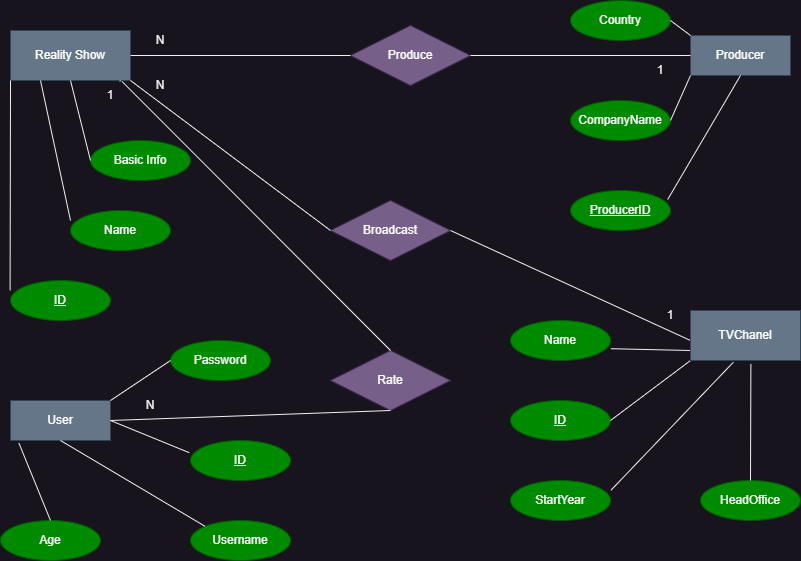

The diagram above was exported from draw.io. Its source (the exported page's mxGraphModel, read from the mxfile embedded in the PNG):
<mxGraphModel dx="1050" dy="549" grid="1" gridSize="10" guides="1" tooltips="1" connect="1" arrows="1" fold="1" page="1" pageScale="1" pageWidth="850" pageHeight="1100" math="0" shadow="0">
  <root>
    <mxCell id="0" />
    <mxCell id="1" parent="0" />
    <mxCell id="A7wNMvEwDgVBoPQdsebS-4" value="Reality Show" style="whiteSpace=wrap;html=1;align=center;fillColor=#647687;fontColor=#ffffff;strokeColor=#314354;" vertex="1" parent="1">
      <mxGeometry x="40" y="30" width="120" height="50" as="geometry" />
    </mxCell>
    <mxCell id="A7wNMvEwDgVBoPQdsebS-5" value="ID" style="ellipse;whiteSpace=wrap;html=1;align=center;fontStyle=4;fillColor=#008a00;fontColor=#ffffff;strokeColor=#005700;" vertex="1" parent="1">
      <mxGeometry x="40" y="280" width="100" height="40" as="geometry" />
    </mxCell>
    <mxCell id="A7wNMvEwDgVBoPQdsebS-6" value="Name" style="ellipse;whiteSpace=wrap;html=1;align=center;fillColor=#008a00;fontColor=#ffffff;strokeColor=#005700;" vertex="1" parent="1">
      <mxGeometry x="100" y="210" width="100" height="40" as="geometry" />
    </mxCell>
    <mxCell id="A7wNMvEwDgVBoPQdsebS-7" value="Basic Info" style="ellipse;whiteSpace=wrap;html=1;align=center;fillColor=#008a00;strokeColor=#005700;fontColor=#ffffff;" vertex="1" parent="1">
      <mxGeometry x="120" y="140" width="100" height="40" as="geometry" />
    </mxCell>
    <mxCell id="A7wNMvEwDgVBoPQdsebS-8" value="" style="endArrow=none;html=1;rounded=0;exitX=0;exitY=1;exitDx=0;exitDy=0;entryX=-0.004;entryY=0.245;entryDx=0;entryDy=0;entryPerimeter=0;" edge="1" parent="1" source="A7wNMvEwDgVBoPQdsebS-4" target="A7wNMvEwDgVBoPQdsebS-5">
      <mxGeometry relative="1" as="geometry">
        <mxPoint x="60" y="90" as="sourcePoint" />
        <mxPoint x="220" y="90" as="targetPoint" />
      </mxGeometry>
    </mxCell>
    <mxCell id="A7wNMvEwDgVBoPQdsebS-9" value="" style="endArrow=none;html=1;rounded=0;entryX=0;entryY=0.5;entryDx=0;entryDy=0;" edge="1" parent="1" target="A7wNMvEwDgVBoPQdsebS-7">
      <mxGeometry relative="1" as="geometry">
        <mxPoint x="100" y="80" as="sourcePoint" />
        <mxPoint x="340" y="30" as="targetPoint" />
        <Array as="points" />
      </mxGeometry>
    </mxCell>
    <mxCell id="A7wNMvEwDgVBoPQdsebS-10" value="" style="endArrow=none;html=1;rounded=0;exitX=0.25;exitY=1;exitDx=0;exitDy=0;entryX=0;entryY=0.25;entryDx=0;entryDy=0;entryPerimeter=0;" edge="1" parent="1" source="A7wNMvEwDgVBoPQdsebS-4" target="A7wNMvEwDgVBoPQdsebS-6">
      <mxGeometry relative="1" as="geometry">
        <mxPoint x="140" y="110" as="sourcePoint" />
        <mxPoint x="300" y="110" as="targetPoint" />
      </mxGeometry>
    </mxCell>
    <mxCell id="A7wNMvEwDgVBoPQdsebS-12" value="Producer&lt;br&gt;" style="whiteSpace=wrap;html=1;align=center;fillColor=#647687;strokeColor=#314354;fontColor=#ffffff;" vertex="1" parent="1">
      <mxGeometry x="720" y="35" width="100" height="40" as="geometry" />
    </mxCell>
    <mxCell id="A7wNMvEwDgVBoPQdsebS-15" value="User" style="whiteSpace=wrap;html=1;align=center;fillColor=#647687;fontColor=#ffffff;strokeColor=#314354;" vertex="1" parent="1">
      <mxGeometry x="40" y="400" width="100" height="40" as="geometry" />
    </mxCell>
    <mxCell id="A7wNMvEwDgVBoPQdsebS-19" value="ProducerID" style="ellipse;whiteSpace=wrap;html=1;align=center;fontStyle=4;fillColor=#008a00;fontColor=#ffffff;strokeColor=#005700;" vertex="1" parent="1">
      <mxGeometry x="600" y="190" width="100" height="40" as="geometry" />
    </mxCell>
    <mxCell id="A7wNMvEwDgVBoPQdsebS-20" value="Country" style="ellipse;whiteSpace=wrap;html=1;align=center;fillColor=#008a00;fontColor=#ffffff;strokeColor=#005700;" vertex="1" parent="1">
      <mxGeometry x="600" width="100" height="40" as="geometry" />
    </mxCell>
    <mxCell id="A7wNMvEwDgVBoPQdsebS-21" value="CompanyName" style="ellipse;whiteSpace=wrap;html=1;align=center;fillColor=#008a00;fontColor=#ffffff;strokeColor=#005700;" vertex="1" parent="1">
      <mxGeometry x="600" y="100" width="100" height="40" as="geometry" />
    </mxCell>
    <mxCell id="A7wNMvEwDgVBoPQdsebS-24" value="" style="endArrow=none;html=1;rounded=0;entryX=0;entryY=1;entryDx=0;entryDy=0;exitX=1;exitY=0.5;exitDx=0;exitDy=0;" edge="1" parent="1" source="A7wNMvEwDgVBoPQdsebS-21" target="A7wNMvEwDgVBoPQdsebS-12">
      <mxGeometry relative="1" as="geometry">
        <mxPoint x="520" y="90" as="sourcePoint" />
        <mxPoint x="680" y="90" as="targetPoint" />
      </mxGeometry>
    </mxCell>
    <mxCell id="A7wNMvEwDgVBoPQdsebS-25" value="" style="endArrow=none;html=1;rounded=0;exitX=0.972;exitY=0.225;exitDx=0;exitDy=0;exitPerimeter=0;entryX=0.5;entryY=1;entryDx=0;entryDy=0;" edge="1" parent="1" source="A7wNMvEwDgVBoPQdsebS-19" target="A7wNMvEwDgVBoPQdsebS-12">
      <mxGeometry relative="1" as="geometry">
        <mxPoint x="660" y="160" as="sourcePoint" />
        <mxPoint x="820" y="160" as="targetPoint" />
      </mxGeometry>
    </mxCell>
    <mxCell id="A7wNMvEwDgVBoPQdsebS-27" value="Produce" style="shape=rhombus;perimeter=rhombusPerimeter;whiteSpace=wrap;html=1;align=center;fillColor=#76608a;fontColor=#ffffff;strokeColor=#432D57;" vertex="1" parent="1">
      <mxGeometry x="380" y="25" width="120" height="60" as="geometry" />
    </mxCell>
    <mxCell id="A7wNMvEwDgVBoPQdsebS-28" value="" style="endArrow=none;html=1;rounded=0;entryX=0;entryY=0.5;entryDx=0;entryDy=0;exitX=1;exitY=0.5;exitDx=0;exitDy=0;" edge="1" parent="1" source="A7wNMvEwDgVBoPQdsebS-4" target="A7wNMvEwDgVBoPQdsebS-27">
      <mxGeometry relative="1" as="geometry">
        <mxPoint x="210" y="54.5" as="sourcePoint" />
        <mxPoint x="370" y="54.5" as="targetPoint" />
        <Array as="points" />
      </mxGeometry>
    </mxCell>
    <mxCell id="A7wNMvEwDgVBoPQdsebS-29" value="" style="endArrow=none;html=1;rounded=0;exitX=1;exitY=0.5;exitDx=0;exitDy=0;entryX=0;entryY=0.5;entryDx=0;entryDy=0;" edge="1" parent="1" target="A7wNMvEwDgVBoPQdsebS-12">
      <mxGeometry relative="1" as="geometry">
        <mxPoint x="720" y="55" as="sourcePoint" />
        <mxPoint x="680" y="69.5" as="targetPoint" />
      </mxGeometry>
    </mxCell>
    <mxCell id="A7wNMvEwDgVBoPQdsebS-30" value="ID" style="ellipse;whiteSpace=wrap;html=1;align=center;fontStyle=4;fillColor=#008a00;fontColor=#ffffff;strokeColor=#005700;" vertex="1" parent="1">
      <mxGeometry x="540" y="400" width="100" height="40" as="geometry" />
    </mxCell>
    <mxCell id="A7wNMvEwDgVBoPQdsebS-31" value="Name" style="ellipse;whiteSpace=wrap;html=1;align=center;fillColor=#008a00;fontColor=#ffffff;strokeColor=#005700;" vertex="1" parent="1">
      <mxGeometry x="540" y="320" width="100" height="40" as="geometry" />
    </mxCell>
    <mxCell id="A7wNMvEwDgVBoPQdsebS-32" value="StartYear" style="ellipse;whiteSpace=wrap;html=1;align=center;fillColor=#008a00;fontColor=#ffffff;strokeColor=#005700;" vertex="1" parent="1">
      <mxGeometry x="540" y="480" width="100" height="40" as="geometry" />
    </mxCell>
    <mxCell id="A7wNMvEwDgVBoPQdsebS-33" value="HeadOffice" style="ellipse;whiteSpace=wrap;html=1;align=center;fillColor=#008a00;fontColor=#ffffff;strokeColor=#005700;" vertex="1" parent="1">
      <mxGeometry x="730" y="480" width="100" height="40" as="geometry" />
    </mxCell>
    <mxCell id="A7wNMvEwDgVBoPQdsebS-34" value="" style="endArrow=none;html=1;rounded=0;exitX=1;exitY=0.5;exitDx=0;exitDy=0;entryX=0;entryY=1;entryDx=0;entryDy=0;" edge="1" parent="1" source="A7wNMvEwDgVBoPQdsebS-30">
      <mxGeometry relative="1" as="geometry">
        <mxPoint x="640" y="290" as="sourcePoint" />
        <mxPoint x="720" y="360" as="targetPoint" />
      </mxGeometry>
    </mxCell>
    <mxCell id="A7wNMvEwDgVBoPQdsebS-35" value="" style="endArrow=none;html=1;rounded=0;entryX=0;entryY=0.75;entryDx=0;entryDy=0;exitX=1.004;exitY=0.705;exitDx=0;exitDy=0;exitPerimeter=0;" edge="1" parent="1" source="A7wNMvEwDgVBoPQdsebS-31">
      <mxGeometry relative="1" as="geometry">
        <mxPoint x="660" y="409.5" as="sourcePoint" />
        <mxPoint x="720" y="350" as="targetPoint" />
      </mxGeometry>
    </mxCell>
    <mxCell id="A7wNMvEwDgVBoPQdsebS-36" value="" style="endArrow=none;html=1;rounded=0;exitX=1.004;exitY=0.245;exitDx=0;exitDy=0;exitPerimeter=0;entryX=0.428;entryY=1.045;entryDx=0;entryDy=0;entryPerimeter=0;" edge="1" parent="1" source="A7wNMvEwDgVBoPQdsebS-32">
      <mxGeometry relative="1" as="geometry">
        <mxPoint x="640" y="450" as="sourcePoint" />
        <mxPoint x="762.8" y="361.79999999999995" as="targetPoint" />
      </mxGeometry>
    </mxCell>
    <mxCell id="A7wNMvEwDgVBoPQdsebS-37" value="" style="endArrow=none;html=1;rounded=0;exitX=0.604;exitY=1.085;exitDx=0;exitDy=0;exitPerimeter=0;entryX=0.5;entryY=0;entryDx=0;entryDy=0;" edge="1" parent="1" target="A7wNMvEwDgVBoPQdsebS-33">
      <mxGeometry relative="1" as="geometry">
        <mxPoint x="780.4000000000001" y="363.4" as="sourcePoint" />
        <mxPoint x="780" y="450" as="targetPoint" />
      </mxGeometry>
    </mxCell>
    <mxCell id="A7wNMvEwDgVBoPQdsebS-39" value="Broadcast" style="shape=rhombus;perimeter=rhombusPerimeter;whiteSpace=wrap;html=1;align=center;fillColor=#76608a;fontColor=#ffffff;strokeColor=#432D57;" vertex="1" parent="1">
      <mxGeometry x="360" y="200" width="120" height="60" as="geometry" />
    </mxCell>
    <mxCell id="A7wNMvEwDgVBoPQdsebS-40" value="" style="endArrow=none;html=1;rounded=0;exitX=1;exitY=1;exitDx=0;exitDy=0;entryX=0;entryY=0.5;entryDx=0;entryDy=0;" edge="1" parent="1" source="A7wNMvEwDgVBoPQdsebS-4" target="A7wNMvEwDgVBoPQdsebS-39">
      <mxGeometry relative="1" as="geometry">
        <mxPoint x="310" y="119.5" as="sourcePoint" />
        <mxPoint x="470" y="119.5" as="targetPoint" />
      </mxGeometry>
    </mxCell>
    <mxCell id="A7wNMvEwDgVBoPQdsebS-41" value="" style="endArrow=none;html=1;rounded=0;exitX=1;exitY=0.5;exitDx=0;exitDy=0;entryX=0;entryY=0.5;entryDx=0;entryDy=0;" edge="1" parent="1" source="A7wNMvEwDgVBoPQdsebS-39">
      <mxGeometry relative="1" as="geometry">
        <mxPoint x="580" y="260" as="sourcePoint" />
        <mxPoint x="720" y="340" as="targetPoint" />
      </mxGeometry>
    </mxCell>
    <mxCell id="A7wNMvEwDgVBoPQdsebS-44" value="Rate" style="shape=rhombus;perimeter=rhombusPerimeter;whiteSpace=wrap;html=1;align=center;fillColor=#76608a;strokeColor=#432D57;fontColor=#ffffff;" vertex="1" parent="1">
      <mxGeometry x="360" y="350" width="120" height="60" as="geometry" />
    </mxCell>
    <mxCell id="A7wNMvEwDgVBoPQdsebS-47" value="ID" style="ellipse;whiteSpace=wrap;html=1;align=center;fontStyle=4;fillColor=#008a00;fontColor=#ffffff;strokeColor=#005700;" vertex="1" parent="1">
      <mxGeometry x="220" y="440" width="100" height="40" as="geometry" />
    </mxCell>
    <mxCell id="A7wNMvEwDgVBoPQdsebS-48" value="Username" style="ellipse;whiteSpace=wrap;html=1;align=center;fillColor=#008a00;fontColor=#ffffff;strokeColor=#005700;" vertex="1" parent="1">
      <mxGeometry x="220" y="520" width="100" height="40" as="geometry" />
    </mxCell>
    <mxCell id="A7wNMvEwDgVBoPQdsebS-49" value="Age" style="ellipse;whiteSpace=wrap;html=1;align=center;fillColor=#008a00;fontColor=#ffffff;strokeColor=#005700;" vertex="1" parent="1">
      <mxGeometry x="30" y="520" width="100" height="40" as="geometry" />
    </mxCell>
    <mxCell id="A7wNMvEwDgVBoPQdsebS-50" value="Password" style="ellipse;whiteSpace=wrap;html=1;align=center;fillColor=#008a00;fontColor=#ffffff;strokeColor=#005700;" vertex="1" parent="1">
      <mxGeometry x="200" y="340" width="100" height="40" as="geometry" />
    </mxCell>
    <mxCell id="A7wNMvEwDgVBoPQdsebS-52" value="" style="endArrow=none;html=1;rounded=0;entryX=0;entryY=0.5;entryDx=0;entryDy=0;exitX=1;exitY=0;exitDx=0;exitDy=0;" edge="1" parent="1" source="A7wNMvEwDgVBoPQdsebS-15" target="A7wNMvEwDgVBoPQdsebS-50">
      <mxGeometry relative="1" as="geometry">
        <mxPoint x="50" y="370" as="sourcePoint" />
        <mxPoint x="210" y="370" as="targetPoint" />
      </mxGeometry>
    </mxCell>
    <mxCell id="A7wNMvEwDgVBoPQdsebS-53" value="" style="endArrow=none;html=1;rounded=0;exitX=1;exitY=0.5;exitDx=0;exitDy=0;entryX=-0.012;entryY=0.305;entryDx=0;entryDy=0;entryPerimeter=0;" edge="1" parent="1" source="A7wNMvEwDgVBoPQdsebS-15" target="A7wNMvEwDgVBoPQdsebS-47">
      <mxGeometry relative="1" as="geometry">
        <mxPoint x="150" y="419.5" as="sourcePoint" />
        <mxPoint x="310" y="419.5" as="targetPoint" />
      </mxGeometry>
    </mxCell>
    <mxCell id="A7wNMvEwDgVBoPQdsebS-54" value="" style="endArrow=none;html=1;rounded=0;exitX=0.5;exitY=1;exitDx=0;exitDy=0;entryX=0;entryY=0;entryDx=0;entryDy=0;" edge="1" parent="1" source="A7wNMvEwDgVBoPQdsebS-15" target="A7wNMvEwDgVBoPQdsebS-48">
      <mxGeometry relative="1" as="geometry">
        <mxPoint x="60" y="479" as="sourcePoint" />
        <mxPoint x="220" y="479" as="targetPoint" />
      </mxGeometry>
    </mxCell>
    <mxCell id="A7wNMvEwDgVBoPQdsebS-55" value="" style="endArrow=none;html=1;rounded=0;exitX=0.084;exitY=1.065;exitDx=0;exitDy=0;entryX=0.5;entryY=0;entryDx=0;entryDy=0;exitPerimeter=0;" edge="1" parent="1" source="A7wNMvEwDgVBoPQdsebS-15" target="A7wNMvEwDgVBoPQdsebS-49">
      <mxGeometry relative="1" as="geometry">
        <mxPoint x="60" y="490" as="sourcePoint" />
        <mxPoint x="220" y="490" as="targetPoint" />
      </mxGeometry>
    </mxCell>
    <mxCell id="A7wNMvEwDgVBoPQdsebS-56" value="" style="endArrow=none;html=1;rounded=0;exitX=0.5;exitY=0;exitDx=0;exitDy=0;entryX=0.91;entryY=1.02;entryDx=0;entryDy=0;entryPerimeter=0;" edge="1" parent="1" target="A7wNMvEwDgVBoPQdsebS-4">
      <mxGeometry relative="1" as="geometry">
        <mxPoint x="150" y="80" as="sourcePoint" />
        <mxPoint x="500" y="290" as="targetPoint" />
      </mxGeometry>
    </mxCell>
    <mxCell id="A7wNMvEwDgVBoPQdsebS-57" value="" style="endArrow=none;html=1;rounded=0;exitX=1;exitY=0.5;exitDx=0;exitDy=0;entryX=0.5;entryY=1;entryDx=0;entryDy=0;" edge="1" parent="1" source="A7wNMvEwDgVBoPQdsebS-15" target="A7wNMvEwDgVBoPQdsebS-44">
      <mxGeometry relative="1" as="geometry">
        <mxPoint x="345" y="470" as="sourcePoint" />
        <mxPoint x="505" y="470" as="targetPoint" />
      </mxGeometry>
    </mxCell>
    <mxCell id="A7wNMvEwDgVBoPQdsebS-59" value="N" style="text;html=1;strokeColor=none;fillColor=none;align=center;verticalAlign=middle;whiteSpace=wrap;rounded=0;" vertex="1" parent="1">
      <mxGeometry x="160" y="25" width="60" height="30" as="geometry" />
    </mxCell>
    <mxCell id="A7wNMvEwDgVBoPQdsebS-60" value="" style="endArrow=none;html=1;rounded=0;exitX=1;exitY=0.5;exitDx=0;exitDy=0;entryX=0;entryY=0.5;entryDx=0;entryDy=0;" edge="1" parent="1" source="A7wNMvEwDgVBoPQdsebS-27" target="A7wNMvEwDgVBoPQdsebS-12">
      <mxGeometry relative="1" as="geometry">
        <mxPoint x="500" y="55" as="sourcePoint" />
        <mxPoint x="660" y="55" as="targetPoint" />
      </mxGeometry>
    </mxCell>
    <mxCell id="A7wNMvEwDgVBoPQdsebS-63" value="" style="endArrow=none;html=1;rounded=0;entryX=0;entryY=0;entryDx=0;entryDy=0;exitX=1;exitY=0.5;exitDx=0;exitDy=0;" edge="1" parent="1" source="A7wNMvEwDgVBoPQdsebS-20" target="A7wNMvEwDgVBoPQdsebS-12">
      <mxGeometry relative="1" as="geometry">
        <mxPoint x="700" y="20" as="sourcePoint" />
        <mxPoint x="670" y="32.5" as="targetPoint" />
      </mxGeometry>
    </mxCell>
    <mxCell id="A7wNMvEwDgVBoPQdsebS-64" value="1" style="text;html=1;strokeColor=none;fillColor=none;align=center;verticalAlign=middle;whiteSpace=wrap;rounded=0;" vertex="1" parent="1">
      <mxGeometry x="660" y="55" width="60" height="30" as="geometry" />
    </mxCell>
    <mxCell id="A7wNMvEwDgVBoPQdsebS-65" value="N" style="text;html=1;strokeColor=none;fillColor=none;align=center;verticalAlign=middle;whiteSpace=wrap;rounded=0;" vertex="1" parent="1">
      <mxGeometry x="160" y="70" width="60" height="30" as="geometry" />
    </mxCell>
    <mxCell id="A7wNMvEwDgVBoPQdsebS-67" value="" style="endArrow=none;html=1;rounded=0;exitX=0.5;exitY=0;exitDx=0;exitDy=0;entryX=0.93;entryY=1.02;entryDx=0;entryDy=0;entryPerimeter=0;" edge="1" parent="1" source="A7wNMvEwDgVBoPQdsebS-44" target="A7wNMvEwDgVBoPQdsebS-4">
      <mxGeometry relative="1" as="geometry">
        <mxPoint x="420" y="350" as="sourcePoint" />
        <mxPoint x="180" y="110" as="targetPoint" />
      </mxGeometry>
    </mxCell>
    <mxCell id="A7wNMvEwDgVBoPQdsebS-68" value="N" style="text;html=1;strokeColor=none;fillColor=none;align=center;verticalAlign=middle;whiteSpace=wrap;rounded=0;" vertex="1" parent="1">
      <mxGeometry x="150" y="390" width="60" height="30" as="geometry" />
    </mxCell>
    <mxCell id="A7wNMvEwDgVBoPQdsebS-70" value="1" style="text;html=1;strokeColor=none;fillColor=none;align=center;verticalAlign=middle;whiteSpace=wrap;rounded=0;" vertex="1" parent="1">
      <mxGeometry x="670" y="300" width="60" height="30" as="geometry" />
    </mxCell>
    <mxCell id="A7wNMvEwDgVBoPQdsebS-71" value="1" style="text;html=1;strokeColor=none;fillColor=none;align=center;verticalAlign=middle;whiteSpace=wrap;rounded=0;" vertex="1" parent="1">
      <mxGeometry x="110" y="80" width="60" height="30" as="geometry" />
    </mxCell>
    <mxCell id="A7wNMvEwDgVBoPQdsebS-72" value="TVChanel" style="rounded=0;whiteSpace=wrap;html=1;fillColor=#647687;fontColor=#ffffff;strokeColor=#314354;" vertex="1" parent="1">
      <mxGeometry x="720" y="310" width="110" height="50" as="geometry" />
    </mxCell>
  </root>
</mxGraphModel>